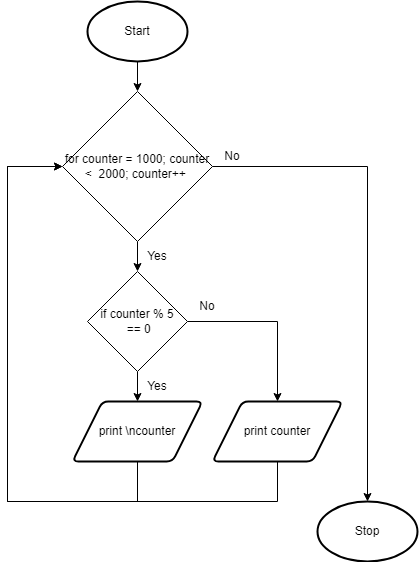

The diagram above was exported from draw.io. Its source (the exported page's mxGraphModel, read from the mxfile embedded in the PNG):
<mxGraphModel dx="1202" dy="791" grid="1" gridSize="10" guides="1" tooltips="1" connect="1" arrows="1" fold="1" page="1" pageScale="1" pageWidth="827" pageHeight="1169" math="0" shadow="0">
  <root>
    <mxCell id="0" />
    <mxCell id="1" parent="0" />
    <mxCell id="18" style="edgeStyle=none;html=1;exitX=0.5;exitY=1;exitDx=0;exitDy=0;exitPerimeter=0;entryX=0.5;entryY=0;entryDx=0;entryDy=0;" parent="1" source="2" target="13" edge="1">
      <mxGeometry relative="1" as="geometry" />
    </mxCell>
    <mxCell id="2" value="Start" style="strokeWidth=2;html=1;shape=mxgraph.flowchart.start_1;whiteSpace=wrap;" parent="1" vertex="1">
      <mxGeometry x="120" y="20" width="100" height="60" as="geometry" />
    </mxCell>
    <mxCell id="25" style="edgeStyle=none;rounded=0;html=1;exitX=0.5;exitY=1;exitDx=0;exitDy=0;entryX=0;entryY=0.5;entryDx=0;entryDy=0;" parent="1" source="9" target="13" edge="1">
      <mxGeometry relative="1" as="geometry">
        <Array as="points">
          <mxPoint x="170" y="520" />
          <mxPoint x="40" y="520" />
          <mxPoint x="40" y="185" />
        </Array>
      </mxGeometry>
    </mxCell>
    <mxCell id="9" value="print \ncounter" style="shape=parallelogram;html=1;strokeWidth=2;perimeter=parallelogramPerimeter;whiteSpace=wrap;rounded=1;arcSize=12;size=0.23;" parent="1" vertex="1">
      <mxGeometry x="105" y="420" width="130" height="60" as="geometry" />
    </mxCell>
    <mxCell id="11" value="Stop" style="strokeWidth=2;html=1;shape=mxgraph.flowchart.start_1;whiteSpace=wrap;" parent="1" vertex="1">
      <mxGeometry x="350" y="520" width="100" height="60" as="geometry" />
    </mxCell>
    <mxCell id="20" style="edgeStyle=none;html=1;exitX=0.5;exitY=1;exitDx=0;exitDy=0;entryX=0.5;entryY=0;entryDx=0;entryDy=0;" parent="1" source="13" target="19" edge="1">
      <mxGeometry relative="1" as="geometry" />
    </mxCell>
    <mxCell id="31" style="edgeStyle=none;rounded=0;html=1;exitX=1;exitY=0.5;exitDx=0;exitDy=0;entryX=0.5;entryY=0;entryDx=0;entryDy=0;entryPerimeter=0;" parent="1" source="13" target="11" edge="1">
      <mxGeometry relative="1" as="geometry">
        <Array as="points">
          <mxPoint x="400" y="185" />
        </Array>
      </mxGeometry>
    </mxCell>
    <mxCell id="13" value="for counter = 1000; counter &amp;lt;&amp;nbsp; 2000; counter++&amp;nbsp;" style="rhombus;whiteSpace=wrap;html=1;" parent="1" vertex="1">
      <mxGeometry x="95" y="110" width="150" height="150" as="geometry" />
    </mxCell>
    <mxCell id="16" value="Yes" style="text;html=1;strokeColor=none;fillColor=none;align=center;verticalAlign=middle;whiteSpace=wrap;rounded=0;" parent="1" vertex="1">
      <mxGeometry x="170" y="260" width="40" height="30" as="geometry" />
    </mxCell>
    <mxCell id="17" value="No" style="text;html=1;strokeColor=none;fillColor=none;align=center;verticalAlign=middle;whiteSpace=wrap;rounded=0;" parent="1" vertex="1">
      <mxGeometry x="220" y="310" width="40" height="30" as="geometry" />
    </mxCell>
    <mxCell id="21" style="edgeStyle=none;html=1;exitX=0.5;exitY=1;exitDx=0;exitDy=0;entryX=0.5;entryY=0;entryDx=0;entryDy=0;" parent="1" source="19" target="9" edge="1">
      <mxGeometry relative="1" as="geometry" />
    </mxCell>
    <mxCell id="24" style="edgeStyle=none;html=1;exitX=1;exitY=0.5;exitDx=0;exitDy=0;entryX=0.5;entryY=0;entryDx=0;entryDy=0;rounded=0;" parent="1" source="19" target="23" edge="1">
      <mxGeometry relative="1" as="geometry">
        <Array as="points">
          <mxPoint x="310" y="340" />
        </Array>
      </mxGeometry>
    </mxCell>
    <mxCell id="19" value="if counter % 5&lt;br&gt;&amp;nbsp;== 0" style="rhombus;whiteSpace=wrap;html=1;" parent="1" vertex="1">
      <mxGeometry x="120" y="290" width="100" height="100" as="geometry" />
    </mxCell>
    <mxCell id="22" value="Yes" style="text;html=1;strokeColor=none;fillColor=none;align=center;verticalAlign=middle;whiteSpace=wrap;rounded=0;" parent="1" vertex="1">
      <mxGeometry x="170" y="390" width="40" height="30" as="geometry" />
    </mxCell>
    <mxCell id="26" style="edgeStyle=none;rounded=0;html=1;exitX=0.5;exitY=1;exitDx=0;exitDy=0;entryX=0;entryY=0.5;entryDx=0;entryDy=0;" parent="1" source="23" target="13" edge="1">
      <mxGeometry relative="1" as="geometry">
        <Array as="points">
          <mxPoint x="310" y="520" />
          <mxPoint x="40" y="520" />
          <mxPoint x="40" y="185" />
        </Array>
      </mxGeometry>
    </mxCell>
    <mxCell id="23" value="print counter" style="shape=parallelogram;html=1;strokeWidth=2;perimeter=parallelogramPerimeter;whiteSpace=wrap;rounded=1;arcSize=12;size=0.23;" parent="1" vertex="1">
      <mxGeometry x="245" y="420" width="130" height="60" as="geometry" />
    </mxCell>
    <mxCell id="32" value="No" style="text;html=1;strokeColor=none;fillColor=none;align=center;verticalAlign=middle;whiteSpace=wrap;rounded=0;" parent="1" vertex="1">
      <mxGeometry x="245" y="160" width="40" height="30" as="geometry" />
    </mxCell>
  </root>
</mxGraphModel>